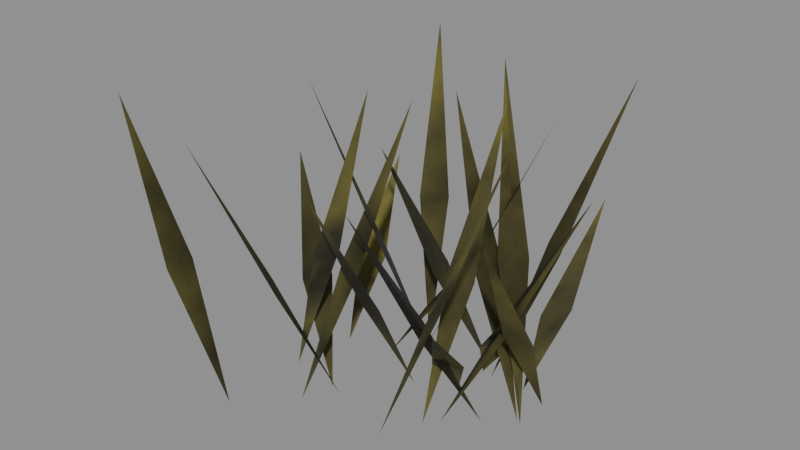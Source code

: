 # Source: sedge.blend  (saved by Blender 5.2.45; exported with 4.5.12 LTS)
import bpy
from mathutils import Matrix  # noqa: F401  (used for matrix-valued properties, if any)

bpy.ops.wm.read_factory_settings(use_empty=True)
scene = bpy.context.scene
scene.name = 'Scene'

# ---- images (referenced by path relative to the original .blend; pixels are not part of the script)
import os
ASSET_DIR = os.environ.get("B2B_ASSET_DIR", "")  # directory of the original .blend (textures are referenced by path, not embedded)
HERE = os.path.dirname(os.path.abspath(__file__))  # packed textures are extracted next to this script under _unpacked/

def load_image(name, relpath, width, height, colorspace="sRGB"):
    """Load a texture the original file referenced (path relative to the .blend, or extracted next to this script)."""
    p = next((c for c in (os.path.join(HERE, relpath), os.path.join(ASSET_DIR, relpath)) if relpath and os.path.exists(c)), "")
    if p:
        img = bpy.data.images.load(p, check_existing=True)
        img.name = name
    else:  # same state as the original file: an image datablock whose file is absent (Cycles renders it pink)
        img = bpy.data.images.new(name, width, height)
        img.source = "FILE"
        img.filepath = "//" + (relpath or name)
    img.colorspace_settings.name = colorspace
    return img
img_understoryleaves_albedo = load_image('UnderstoryLeaves_albedo', '_unpacked/UnderstoryLeaves_albedo.e04440d9.png', 256, 256, 'sRGB')
img_leaf_normal_png = load_image('leaf_normal.png', 'leaf_normal.png', 1024, 1024, 'Non-Color')
img_understoryleaves_rough = load_image('UnderstoryLeaves_rough', '_unpacked/UnderstoryLeaves_rough.4338d5b9.png', 256, 256, 'Non-Color')

# ---- materials (node trees are filled in below, after node groups)
mat_understoryleaves = bpy.data.materials.new('UnderstoryLeaves')
mat_understoryleaves.diffuse_color = (0.45, 0.43, 0.2, 1.0)

# ---- material node trees
mat_understoryleaves.use_nodes = True; mat_understoryleaves.node_tree.nodes.clear()
_N = mat_understoryleaves.node_tree.nodes; _L = mat_understoryleaves.node_tree.links
n0 = _N.new('ShaderNodeBsdfPrincipled'); n0.name = 'Principled BSDF'; n0.location = (-200, 100)
n0.inputs[10].default_value = 0.005
n1 = _N.new('ShaderNodeOutputMaterial'); n1.name = 'Material Output'; n1.location = (200, 100)
n2 = _N.new('ShaderNodeTexImage'); n2.name = 'Image Texture'; n2.location = (0, 0)
n2.image = img_understoryleaves_albedo
n3 = _N.new('ShaderNodeTexImage'); n3.name = 'Image Texture.001'; n3.location = (0, 0)
n3.image = img_leaf_normal_png
n4 = _N.new('ShaderNodeNormalMap'); n4.name = 'Normal Map'; n4.location = (0, 0)
n4.width = 160
n4.inputs[0].default_value = 0.45
n5 = _N.new('ShaderNodeTexImage'); n5.name = 'Image Texture.002'; n5.location = (0, 0)
n5.image = img_understoryleaves_rough
_L.new(n0.outputs[0], n1.inputs[0])
_L.new(n2.outputs[0], n0.inputs[0])
_L.new(n3.outputs[0], n4.inputs[1])
_L.new(n4.outputs[0], n0.inputs[5])
_L.new(n5.outputs[0], n0.inputs[2])
n1.is_active_output = True

# ---- meshes
me_sedgeblademesh = bpy.data.meshes.new('SedgeBladeMesh')
me_sedgeblademesh.from_pydata([(-0.06954, 0.1251, 0.0), (0.02706, 0.1001, 0.1402), (0.1405, 0.1251, 0.3049), (0.02706, 0.1501, 0.1402), (0.02706, 0.1251, 0.1457)], [], [(0, 1, 4), (1, 2, 4), (2, 3, 4), (3, 0, 4)])
me_sedgeblademesh.polygons.foreach_set('use_smooth', [True] * 4)
_uv = me_sedgeblademesh.uv_layers.new(name='ArtUV')
_uv.uv.foreach_set('vector', [0.2002, 0.0, 0.1602, 0.2244, 0.2002, 0.2332, 0.1602, 0.2244, 0.2002, 0.4878, 0.2002, 0.2332, 0.2002, 0.4878, 0.2402, 0.2244, 0.2002, 0.2332, 0.2402, 0.2244, 0.2002, 0.0, 0.2002, 0.2332])
me_sedgeblademesh.materials.append(mat_understoryleaves)
me_sedgeblademesh.update()
me_sedgeblademesh_001 = bpy.data.meshes.new('SedgeBladeMesh.001')
me_sedgeblademesh_001.from_pydata([(0.2159, 0.1024, 0.0), (0.1615, 0.1861, 0.2416), (0.06103, 0.2442, 0.5253), (0.1278, 0.1492, 0.2416), (0.1447, 0.1676, 0.2471)], [], [(0, 1, 4), (1, 2, 4), (2, 3, 4), (3, 0, 4)])
me_sedgeblademesh_001.polygons.foreach_set('use_smooth', [True] * 4)
_uv = me_sedgeblademesh_001.uv_layers.new(name='ArtUV')
_uv.uv.foreach_set('vector', [0.1638, 0.0, 0.2977, 0.3866, 0.2682, 0.3954, 0.2977, 0.3866, 0.3907, 0.8405, 0.2682, 0.3954, 0.09765, 0.8405, 0.2044, 0.3866, 0.2314, 0.3954, 0.2044, 0.3866, 0.3454, 0.0, 0.2314, 0.3954])
me_sedgeblademesh_001.materials.append(mat_understoryleaves)
me_sedgeblademesh_001.update()
me_sedgeblademesh_002 = bpy.data.meshes.new('SedgeBladeMesh.002')
me_sedgeblademesh_002.from_pydata([(0.2148, 0.1666, 0.0), (0.1984, 0.0682, 0.1759), (0.2332, -0.04258, 0.3823), (0.2482, 0.07257, 0.1759), (0.2233, 0.07039, 0.1814)], [], [(0, 1, 4), (1, 2, 4), (2, 3, 4), (3, 0, 4)])
me_sedgeblademesh_002.polygons.foreach_set('use_smooth', [True] * 4)
_uv = me_sedgeblademesh_002.uv_layers.new(name='ArtUV')
_uv.uv.foreach_set('vector', [0.3437, 0.0, 0.3174, 0.2814, 0.3573, 0.2902, 0.3174, 0.2814, 0.3731, 0.6117, 0.3573, 0.2902, 0.3731, 0.6117, 0.3971, 0.2814, 0.3573, 0.2902, 0.3971, 0.2814, 0.3437, 0.0, 0.3573, 0.2902])
me_sedgeblademesh_002.materials.append(mat_understoryleaves)
me_sedgeblademesh_002.update()
me_sedgeblademesh_003 = bpy.data.meshes.new('SedgeBladeMesh.003')
me_sedgeblademesh_003.from_pydata([(0.1076, 0.1737, 0.0), (0.1862, 0.2352, 0.2331), (0.2353, 0.3404, 0.5067), (0.1465, 0.2656, 0.2331), (0.1663, 0.2504, 0.2386)], [], [(0, 1, 4), (1, 2, 4), (2, 3, 4), (3, 0, 4)])
me_sedgeblademesh_003.polygons.foreach_set('use_smooth', [True] * 4)
_uv = me_sedgeblademesh_003.uv_layers.new(name='ArtUV')
_uv.uv.foreach_set('vector', [0.1721, 0.0, 0.2979, 0.3729, 0.2661, 0.3817, 0.2979, 0.3729, 0.3765, 0.8107, 0.2661, 0.3817, 0.3765, 0.8107, 0.2344, 0.3729, 0.2661, 0.3817, 0.2344, 0.3729, 0.1721, 0.0, 0.2661, 0.3817])
me_sedgeblademesh_003.materials.append(mat_understoryleaves)
me_sedgeblademesh_003.update()
me_sedgeblademesh_004 = bpy.data.meshes.new('SedgeBladeMesh.004')
me_sedgeblademesh_004.from_pydata([(0.08553, 0.2041, 0.0), (-0.01395, 0.2119, 0.1634), (-0.1213, 0.1675, 0.3553), (-0.005231, 0.1626, 0.1634), (-0.009589, 0.1873, 0.1689)], [], [(0, 1, 4), (1, 2, 4), (2, 3, 4), (3, 0, 4)])
me_sedgeblademesh_004.polygons.foreach_set('use_smooth', [True] * 4)
_uv = me_sedgeblademesh_004.uv_layers.new(name='ArtUV')
_uv.uv.foreach_set('vector', [0.3266, 0.0, 0.339, 0.2615, 0.2996, 0.2703, 0.339, 0.2615, 0.268, 0.5685, 0.2996, 0.2703, 0.268, 0.5685, 0.2602, 0.2615, 0.2996, 0.2703, 0.2602, 0.2615, 0.3266, 0.0, 0.2996, 0.2703])
me_sedgeblademesh_004.materials.append(mat_understoryleaves)
me_sedgeblademesh_004.update()
me_sedgeblademesh_005 = bpy.data.meshes.new('SedgeBladeMesh.005')
me_sedgeblademesh_005.from_pydata([(0.1672, 0.1823, 0.0), (0.2353, 0.1093, 0.2034), (0.3444, 0.06959, 0.4421), (0.2621, 0.1515, 0.2034), (0.2487, 0.1304, 0.2089)], [], [(0, 1, 4), (1, 2, 4), (2, 3, 4), (3, 0, 4)])
me_sedgeblademesh_005.polygons.foreach_set('use_smooth', [True] * 4)
_uv = me_sedgeblademesh_005.uv_layers.new(name='ArtUV')
_uv.uv.foreach_set('vector', [0.2916, 0.0, 0.1749, 0.3254, 0.2087, 0.3342, 0.1749, 0.3254, 0.1113, 0.7074, 0.2087, 0.3342, 0.1113, 0.7074, 0.2424, 0.3254, 0.2087, 0.3342, 0.2424, 0.3254, 0.2916, 0.0, 0.2087, 0.3342])
me_sedgeblademesh_005.materials.append(mat_understoryleaves)
me_sedgeblademesh_005.update()
me_sedgeblademesh_006 = bpy.data.meshes.new('SedgeBladeMesh.006')
me_sedgeblademesh_006.from_pydata([(-0.1501, 0.1126, 0.0), (-0.1511, 0.2124, 0.1245), (-0.2047, 0.3154, 0.2707), (-0.1994, 0.1994, 0.1245), (-0.1752, 0.2059, 0.13)], [], [(0, 1, 4), (1, 2, 4), (2, 3, 4), (3, 0, 4)])
me_sedgeblademesh_006.polygons.foreach_set('use_smooth', [True] * 4)
_uv = me_sedgeblademesh_006.uv_layers.new(name='ArtUV')
_uv.uv.foreach_set('vector', [-0.2402, 0.0, -0.2418, 0.1993, -0.2804, 0.2081, -0.2418, 0.1993, -0.3275, 0.4332, -0.2804, 0.2081, -0.3275, 0.4332, -0.319, 0.1993, -0.2804, 0.2081, -0.319, 0.1993, -0.2402, 0.0, -0.2804, 0.2081])
me_sedgeblademesh_006.materials.append(mat_understoryleaves)
me_sedgeblademesh_006.update()
me_sedgeblademesh_007 = bpy.data.meshes.new('SedgeBladeMesh.007')
me_sedgeblademesh_007.from_pydata([(0.03695, 0.1307, 0.0), (-0.02974, 0.05644, 0.2528), (-0.05979, -0.05573, 0.5496), (0.01464, 0.0334, 0.2528), (-0.007551, 0.04492, 0.2583)], [], [(0, 1, 4), (1, 2, 4), (2, 3, 4), (3, 0, 4)])
me_sedgeblademesh_007.polygons.foreach_set('use_smooth', [True] * 4)
_uv = me_sedgeblademesh_007.uv_layers.new(name='ArtUV')
_uv.uv.foreach_set('vector', [0.05912, 0.0, -0.04758, 0.4045, -0.01208, 0.4133, -0.04758, 0.4045, -0.09567, 0.8793, -0.01208, 0.4133, -0.09567, 0.8793, 0.02342, 0.4045, -0.01208, 0.4133, 0.02342, 0.4045, 0.05912, 0.0, -0.01208, 0.4133])
me_sedgeblademesh_007.materials.append(mat_understoryleaves)
me_sedgeblademesh_007.update()
me_sedgeblademesh_008 = bpy.data.meshes.new('SedgeBladeMesh.008')
me_sedgeblademesh_008.from_pydata([(-0.01604, 0.1376, 0.0), (0.08327, 0.1473, 0.2161), (0.1812, 0.2097, 0.4698), (0.06611, 0.1943, 0.2161), (0.07469, 0.1708, 0.2216)], [], [(0, 1, 4), (1, 2, 4), (2, 3, 4), (3, 0, 4)])
me_sedgeblademesh_008.polygons.foreach_set('use_smooth', [True] * 4)
_uv = me_sedgeblademesh_008.uv_layers.new(name='ArtUV')
_uv.uv.foreach_set('vector', [0.2202, 0.0, 0.2357, 0.3458, 0.2732, 0.3546, 0.2357, 0.3458, 0.3355, 0.7517, 0.2732, 0.3546, 0.3355, 0.7517, 0.3108, 0.3458, 0.2732, 0.3546, 0.3108, 0.3458, 0.2202, 0.0, 0.2732, 0.3546])
me_sedgeblademesh_008.materials.append(mat_understoryleaves)
me_sedgeblademesh_008.update()
me_sedgeblademesh_009 = bpy.data.meshes.new('SedgeBladeMesh.009')
me_sedgeblademesh_009.from_pydata([(0.2063, 0.1085, 0.0), (0.1265, 0.1684, 0.2199), (0.01215, 0.1885, 0.478), (0.1075, 0.1222, 0.2199), (0.117, 0.1453, 0.2254)], [], [(0, 1, 4), (1, 2, 4), (2, 3, 4), (3, 0, 4)])
me_sedgeblademesh_009.polygons.foreach_set('use_smooth', [True] * 4)
_uv = me_sedgeblademesh_009.uv_layers.new(name='ArtUV')
_uv.uv.foreach_set('vector', [0.1735, 0.0, 0.2694, 0.3518, 0.2325, 0.3606, 0.2694, 0.3518, 0.3016, 0.7648, 0.2325, 0.3606, 0.3016, 0.7648, 0.1955, 0.3518, 0.2325, 0.3606, 0.1955, 0.3518, 0.1735, 0.0, 0.2325, 0.3606])
me_sedgeblademesh_009.materials.append(mat_understoryleaves)
me_sedgeblademesh_009.update()
me_sedgeblademesh_010 = bpy.data.meshes.new('SedgeBladeMesh.010')
me_sedgeblademesh_010.from_pydata([(0.07798, 0.1292, 0.0), (0.09632, 0.03112, 0.1017), (0.1671, -0.06096, 0.2211), (0.1416, 0.05233, 0.1017), (0.119, 0.04173, 0.1072)], [], [(0, 1, 4), (1, 2, 4), (2, 3, 4), (3, 0, 4)])
me_sedgeblademesh_010.polygons.foreach_set('use_smooth', [True] * 4)
_uv = me_sedgeblademesh_010.uv_layers.new(name='ArtUV')
_uv.uv.foreach_set('vector', [0.1248, 0.2067, 0.1541, 0.0498, 0.1903, 0.06677, 0.1541, 0.0498, 0.2673, -0.09754, 0.1903, 0.06677, 0.2673, 0.3537, 0.2266, 0.1627, 0.1903, 0.1715, 0.2266, 0.1627, 0.1248, 0.0, 0.1903, 0.1715])
me_sedgeblademesh_010.materials.append(mat_understoryleaves)
me_sedgeblademesh_010.update()
me_sedgeblademesh_011 = bpy.data.meshes.new('SedgeBladeMesh.011')
me_sedgeblademesh_011.from_pydata([(-0.09197, -0.06573, 0.0), (-0.03924, 0.01898, 0.2151), (-0.02921, 0.1347, 0.4676), (-0.08696, 0.03393, 0.2151), (-0.0631, 0.02646, 0.2206)], [], [(0, 1, 4), (1, 2, 4), (2, 3, 4), (3, 0, 4)])
me_sedgeblademesh_011.polygons.foreach_set('use_smooth', [True] * 4)
_uv = me_sedgeblademesh_011.uv_layers.new(name='ArtUV')
_uv.uv.foreach_set('vector', [-0.1472, 0.0, -0.06279, 0.3442, -0.101, 0.353, -0.06279, 0.3442, -0.04673, 0.7482, -0.101, 0.353, -0.04673, 0.7482, -0.1391, 0.3442, -0.101, 0.353, -0.1391, 0.3442, -0.1472, 0.0, -0.101, 0.353])
me_sedgeblademesh_011.materials.append(mat_understoryleaves)
me_sedgeblademesh_011.update()
me_sedgeblademesh_012 = bpy.data.meshes.new('SedgeBladeMesh.012')
me_sedgeblademesh_012.from_pydata([(0.1647, 0.07085, 0.0), (0.06859, 0.044, 0.1583), (-0.01696, -0.03453, 0.3441), (0.09368, 0.0007475, 0.1583), (0.08113, 0.02237, 0.1638)], [], [(0, 1, 4), (1, 2, 4), (2, 3, 4), (3, 0, 4)])
me_sedgeblademesh_012.polygons.foreach_set('use_smooth', [True] * 4)
_uv = me_sedgeblademesh_012.uv_layers.new(name='ArtUV')
_uv.uv.foreach_set('vector', [0.1134, 0.0, 0.0704, 0.2533, 0.0358, 0.2621, 0.0704, 0.2533, -0.05525, 0.5506, 0.0358, 0.2621, -0.05525, 0.5506, 0.001196, 0.2533, 0.0358, 0.2621, 0.001196, 0.2533, 0.1134, 0.0, 0.0358, 0.2621])
me_sedgeblademesh_012.materials.append(mat_understoryleaves)
me_sedgeblademesh_012.update()
me_sedgeblademesh_013 = bpy.data.meshes.new('SedgeBladeMesh.013')
me_sedgeblademesh_013.from_pydata([(-0.1678, 0.004329, 0.0), (-0.07883, -0.04079, 0.2532), (0.0373, -0.04066, 0.5505), (-0.06811, 0.008051, 0.2532), (-0.07347, -0.01637, 0.2587)], [], [(0, 1, 4), (1, 2, 4), (2, 3, 4), (3, 0, 4)])
me_sedgeblademesh_013.polygons.foreach_set('use_smooth', [True] * 4)
_uv = me_sedgeblademesh_013.uv_layers.new(name='ArtUV')
_uv.uv.foreach_set('vector', [0.006926, 0.0, -0.06526, 0.4052, -0.02619, 0.414, -0.06526, 0.4052, -0.06506, 0.8808, -0.02619, 0.414, -0.06506, 0.8808, 0.01288, 0.4052, -0.02619, 0.414, 0.01288, 0.4052, 0.006926, 0.0, -0.02619, 0.414])
me_sedgeblademesh_013.materials.append(mat_understoryleaves)
me_sedgeblademesh_013.update()
me_sedgeblademesh_014 = bpy.data.meshes.new('SedgeBladeMesh.014')
me_sedgeblademesh_014.from_pydata([(-0.03785, 0.1958, 0.0), (-0.07301, 0.2892, 0.2351), (-0.1587, 0.3676, 0.5112), (-0.1139, 0.2604, 0.2351), (-0.09345, 0.2748, 0.2406)], [], [(0, 1, 4), (1, 2, 4), (2, 3, 4), (3, 0, 4)])
me_sedgeblademesh_014.polygons.foreach_set('use_smooth', [True] * 4)
_uv = me_sedgeblademesh_014.uv_layers.new(name='ArtUV')
_uv.uv.foreach_set('vector', [-0.06057, 0.0, -0.1168, 0.3762, -0.1495, 0.385, -0.1168, 0.3762, -0.254, 0.8179, -0.1495, 0.385, -0.254, 0.8179, -0.1822, 0.3762, -0.1495, 0.385, -0.1822, 0.3762, -0.06057, 0.0, -0.1495, 0.385])
me_sedgeblademesh_014.materials.append(mat_understoryleaves)
me_sedgeblademesh_014.update()
me_sedgeblademesh_015 = bpy.data.meshes.new('SedgeBladeMesh.015')
me_sedgeblademesh_015.from_pydata([(0.01867, 0.08485, 0.0), (-0.01849, -0.007756, 0.1885), (-0.008204, -0.1234, 0.4098), (0.0311, -0.01415, 0.1885), (0.006307, -0.01095, 0.194)], [], [(0, 1, 4), (1, 2, 4), (2, 3, 4), (3, 0, 4)])
me_sedgeblademesh_015.polygons.foreach_set('use_smooth', [True] * 4)
_uv = me_sedgeblademesh_015.uv_layers.new(name='ArtUV')
_uv.uv.foreach_set('vector', [0.02987, 0.0, -0.02958, 0.3016, 0.01009, 0.3104, -0.02958, 0.3016, -0.01313, 0.6556, 0.01009, 0.3104, -0.01313, 0.6556, 0.04976, 0.3016, 0.01009, 0.3104, 0.04976, 0.3016, 0.02987, 0.0, 0.01009, 0.3104])
me_sedgeblademesh_015.materials.append(mat_understoryleaves)
me_sedgeblademesh_015.update()
me_sedgeblademesh_016 = bpy.data.meshes.new('SedgeBladeMesh.016')
me_sedgeblademesh_016.from_pydata([(0.1157, 0.02822, 0.0), (0.2057, 0.07142, 0.1766), (0.2762, 0.1637, 0.3839), (0.1734, 0.1096, 0.1766), (0.1895, 0.09052, 0.1821)], [], [(0, 1, 4), (1, 2, 4), (2, 3, 4), (3, 0, 4)])
me_sedgeblademesh_016.polygons.foreach_set('use_smooth', [True] * 4)
_uv = me_sedgeblademesh_016.uv_layers.new(name='ArtUV')
_uv.uv.foreach_set('vector', [0.1851, 0.0, 0.3291, 0.2826, 0.3033, 0.2914, 0.3291, 0.2826, 0.4419, 0.6143, 0.3033, 0.2914, 0.2618, 0.6143, 0.1754, 0.2826, 0.1448, 0.2914, 0.1754, 0.2826, 0.04516, 0.0, 0.1448, 0.2914])
me_sedgeblademesh_016.materials.append(mat_understoryleaves)
me_sedgeblademesh_016.update()
me_sedgeblademesh_017 = bpy.data.meshes.new('SedgeBladeMesh.017')
me_sedgeblademesh_017.from_pydata([(-0.1737, -0.1462, 0.0), (-0.2692, -0.1172, 0.218), (-0.3836, -0.1376, 0.4739), (-0.2713, -0.1672, 0.218), (-0.2703, -0.1422, 0.2235)], [], [(0, 1, 4), (1, 2, 4), (2, 3, 4), (3, 0, 4)])
me_sedgeblademesh_017.polygons.foreach_set('use_smooth', [True] * 4)
_uv = me_sedgeblademesh_017.uv_layers.new(name='ArtUV')
_uv.uv.foreach_set('vector', [-0.2339, 0.0, -0.1876, 0.3488, -0.2276, 0.3576, -0.1876, 0.3488, -0.2202, 0.7582, -0.2276, 0.3576, -0.2202, 0.7582, -0.2675, 0.3488, -0.2276, 0.3576, -0.2675, 0.3488, -0.2339, 0.0, -0.2276, 0.3576])
me_sedgeblademesh_017.materials.append(mat_understoryleaves)
me_sedgeblademesh_017.update()
me_sedgeblademesh_018 = bpy.data.meshes.new('SedgeBladeMesh.018')
me_sedgeblademesh_018.from_pydata([(0.0858, 0.184, 0.0), (0.1367, 0.09819, 0.1132), (0.2348, 0.03598, 0.246), (0.1719, 0.1337, 0.1132), (0.1543, 0.1159, 0.1187)], [], [(0, 1, 4), (1, 2, 4), (2, 3, 4), (3, 0, 4)])
me_sedgeblademesh_018.polygons.foreach_set('use_smooth', [True] * 4)
_uv = me_sedgeblademesh_018.uv_layers.new(name='ArtUV')
_uv.uv.foreach_set('vector', [0.2944, 0.0, 0.1571, 0.1811, 0.1855, 0.1899, 0.2187, 0.1571, 0.3756, 0.05758, 0.2469, 0.1855, 0.3756, 0.05758, 0.2751, 0.2138, 0.2469, 0.1855, 0.2751, 0.1811, 0.1373, 0.0, 0.2469, 0.1899])
me_sedgeblademesh_018.materials.append(mat_understoryleaves)
me_sedgeblademesh_018.update()
me_sedgeblademesh_019 = bpy.data.meshes.new('SedgeBladeMesh.019')
me_sedgeblademesh_019.from_pydata([(0.09738, 0.007341, 0.0), (0.1178, 0.105, 0.2163), (0.08753, 0.2171, 0.4702), (0.06787, 0.1027, 0.2163), (0.09285, 0.1038, 0.2218)], [], [(0, 1, 4), (1, 2, 4), (2, 3, 4), (3, 0, 4)])
me_sedgeblademesh_019.polygons.foreach_set('use_smooth', [True] * 4)
_uv = me_sedgeblademesh_019.uv_layers.new(name='ArtUV')
_uv.uv.foreach_set('vector', [0.1558, 0.0, 0.1885, 0.3461, 0.1486, 0.3549, 0.1885, 0.3461, 0.14, 0.7523, 0.1486, 0.3549, 0.14, 0.7523, 0.1086, 0.3461, 0.1486, 0.3549, 0.1086, 0.3461, 0.1558, 0.0, 0.1486, 0.3549])
me_sedgeblademesh_019.materials.append(mat_understoryleaves)
me_sedgeblademesh_019.update()
me_sedgeblademesh_020 = bpy.data.meshes.new('SedgeBladeMesh.020')
me_sedgeblademesh_020.from_pydata([(-0.04985, -0.01858, 0.0), (-0.1309, -0.07679, 0.2115), (-0.1843, -0.1799, 0.4597), (-0.09248, -0.1088, 0.2115), (-0.1117, -0.09279, 0.217)], [], [(0, 1, 4), (1, 2, 4), (2, 3, 4), (3, 0, 4)])
me_sedgeblademesh_020.polygons.foreach_set('use_smooth', [True] * 4)
_uv = me_sedgeblademesh_020.uv_layers.new(name='ArtUV')
_uv.uv.foreach_set('vector', [-0.07976, 0.0, -0.2094, 0.3384, -0.1787, 0.3472, -0.2094, 0.3384, -0.2948, 0.7356, -0.1787, 0.3472, -0.2879, 0.7356, -0.1741, 0.3384, -0.1485, 0.3472, -0.1741, 0.3384, -0.02973, 0.0, -0.1485, 0.3472])
me_sedgeblademesh_020.materials.append(mat_understoryleaves)
me_sedgeblademesh_020.update()
me_sedgeblademesh_021 = bpy.data.meshes.new('SedgeBladeMesh.021')
me_sedgeblademesh_021.from_pydata([(0.06419, -0.0582, 0.0), (0.1633, -0.07002, 0.2481), (0.2723, -0.03003, 0.5394), (0.1566, -0.02047, 0.2481), (0.1599, -0.04524, 0.2536)], [], [(0, 1, 4), (1, 2, 4), (2, 3, 4), (3, 0, 4)])
me_sedgeblademesh_021.polygons.foreach_set('use_smooth', [True] * 4)
_uv = me_sedgeblademesh_021.uv_layers.new(name='ArtUV')
_uv.uv.foreach_set('vector', [-0.09311, 0.0, -0.112, 0.397, -0.07239, 0.4058, -0.112, 0.397, -0.04805, 0.863, -0.07239, 0.4058, -0.04805, 0.863, -0.03275, 0.397, -0.07239, 0.4058, -0.03275, 0.397, -0.09311, 0.0, -0.07239, 0.4058])
me_sedgeblademesh_021.materials.append(mat_understoryleaves)
me_sedgeblademesh_021.update()
me_sedgeblademesh_022 = bpy.data.meshes.new('SedgeBladeMesh.022')
me_sedgeblademesh_022.from_pydata([(-0.07718, -0.00898, 0.0), (-0.1423, 0.06666, 0.1532), (-0.2497, 0.1108, 0.3331), (-0.1708, 0.02559, 0.1532), (-0.1565, 0.04613, 0.1587)], [], [(0, 1, 4), (1, 2, 4), (2, 3, 4), (3, 0, 4)])
me_sedgeblademesh_022.polygons.foreach_set('use_smooth', [True] * 4)
_uv = me_sedgeblademesh_022.uv_layers.new(name='ArtUV')
_uv.uv.foreach_set('vector', [-0.01437, 0.0, 0.1067, 0.2452, 0.0738, 0.254, 0.1067, 0.2452, 0.1773, 0.533, 0.0738, 0.254, 0.1773, 0.533, 0.04095, 0.2452, 0.0738, 0.254, 0.04095, 0.2452, -0.01437, 0.0, 0.0738, 0.254])
me_sedgeblademesh_022.materials.append(mat_understoryleaves)
me_sedgeblademesh_022.update()

# ---- objects
ob_sedgeblade = bpy.data.objects.new('SedgeBlade', me_sedgeblademesh)
ob_sedgeblade_001 = bpy.data.objects.new('SedgeBlade.001', me_sedgeblademesh_001)
ob_sedgeblade_002 = bpy.data.objects.new('SedgeBlade.002', me_sedgeblademesh_002)
ob_sedgeblade_003 = bpy.data.objects.new('SedgeBlade.003', me_sedgeblademesh_003)
ob_sedgeblade_004 = bpy.data.objects.new('SedgeBlade.004', me_sedgeblademesh_004)
ob_sedgeblade_005 = bpy.data.objects.new('SedgeBlade.005', me_sedgeblademesh_005)
ob_sedgeblade_006 = bpy.data.objects.new('SedgeBlade.006', me_sedgeblademesh_006)
ob_sedgeblade_007 = bpy.data.objects.new('SedgeBlade.007', me_sedgeblademesh_007)
ob_sedgeblade_008 = bpy.data.objects.new('SedgeBlade.008', me_sedgeblademesh_008)
ob_sedgeblade_009 = bpy.data.objects.new('SedgeBlade.009', me_sedgeblademesh_009)
ob_sedgeblade_010 = bpy.data.objects.new('SedgeBlade.010', me_sedgeblademesh_010)
ob_sedgeblade_011 = bpy.data.objects.new('SedgeBlade.011', me_sedgeblademesh_011)
ob_sedgeblade_012 = bpy.data.objects.new('SedgeBlade.012', me_sedgeblademesh_012)
ob_sedgeblade_013 = bpy.data.objects.new('SedgeBlade.013', me_sedgeblademesh_013)
ob_sedgeblade_014 = bpy.data.objects.new('SedgeBlade.014', me_sedgeblademesh_014)
ob_sedgeblade_015 = bpy.data.objects.new('SedgeBlade.015', me_sedgeblademesh_015)
ob_sedgeblade_016 = bpy.data.objects.new('SedgeBlade.016', me_sedgeblademesh_016)
ob_sedgeblade_017 = bpy.data.objects.new('SedgeBlade.017', me_sedgeblademesh_017)
ob_sedgeblade_018 = bpy.data.objects.new('SedgeBlade.018', me_sedgeblademesh_018)
ob_sedgeblade_019 = bpy.data.objects.new('SedgeBlade.019', me_sedgeblademesh_019)
ob_sedgeblade_020 = bpy.data.objects.new('SedgeBlade.020', me_sedgeblademesh_020)
ob_sedgeblade_021 = bpy.data.objects.new('SedgeBlade.021', me_sedgeblademesh_021)
ob_sedgeblade_022 = bpy.data.objects.new('SedgeBlade.022', me_sedgeblademesh_022)

# ---- transforms, parenting, visibility, modifiers, constraints
ob_sedgeblade.location = (0.0, 0.0, 0.0)
ob_sedgeblade_001.location = (0.0, 0.0, 0.0)
ob_sedgeblade_002.location = (0.0, 0.0, 0.0)
ob_sedgeblade_003.location = (0.0, 0.0, 0.0)
ob_sedgeblade_004.location = (0.0, 0.0, 0.0)
ob_sedgeblade_005.location = (0.0, 0.0, 0.0)
ob_sedgeblade_006.location = (0.0, 0.0, 0.0)
ob_sedgeblade_007.location = (0.0, 0.0, 0.0)
ob_sedgeblade_008.location = (0.0, 0.0, 0.0)
ob_sedgeblade_009.location = (0.0, 0.0, 0.0)
ob_sedgeblade_010.location = (0.0, 0.0, 0.0)
ob_sedgeblade_011.location = (0.0, 0.0, 0.0)
ob_sedgeblade_012.location = (0.0, 0.0, 0.0)
ob_sedgeblade_013.location = (0.0, 0.0, 0.0)
ob_sedgeblade_014.location = (0.0, 0.0, 0.0)
ob_sedgeblade_015.location = (0.0, 0.0, 0.0)
ob_sedgeblade_016.location = (0.0, 0.0, 0.0)
ob_sedgeblade_017.location = (0.0, 0.0, 0.0)
ob_sedgeblade_018.location = (0.0, 0.0, 0.0)
ob_sedgeblade_019.location = (0.0, 0.0, 0.0)
ob_sedgeblade_020.location = (0.0, 0.0, 0.0)
ob_sedgeblade_021.location = (0.0, 0.0, 0.0)
ob_sedgeblade_022.location = (0.0, 0.0, 0.0)

# ---- collection membership
scene.collection.objects.link(ob_sedgeblade)
scene.collection.objects.link(ob_sedgeblade_001)
scene.collection.objects.link(ob_sedgeblade_002)
scene.collection.objects.link(ob_sedgeblade_003)
scene.collection.objects.link(ob_sedgeblade_004)
scene.collection.objects.link(ob_sedgeblade_005)
scene.collection.objects.link(ob_sedgeblade_006)
scene.collection.objects.link(ob_sedgeblade_007)
scene.collection.objects.link(ob_sedgeblade_008)
scene.collection.objects.link(ob_sedgeblade_009)
scene.collection.objects.link(ob_sedgeblade_010)
scene.collection.objects.link(ob_sedgeblade_011)
scene.collection.objects.link(ob_sedgeblade_012)
scene.collection.objects.link(ob_sedgeblade_013)
scene.collection.objects.link(ob_sedgeblade_014)
scene.collection.objects.link(ob_sedgeblade_015)
scene.collection.objects.link(ob_sedgeblade_016)
scene.collection.objects.link(ob_sedgeblade_017)
scene.collection.objects.link(ob_sedgeblade_018)
scene.collection.objects.link(ob_sedgeblade_019)
scene.collection.objects.link(ob_sedgeblade_020)
scene.collection.objects.link(ob_sedgeblade_021)
scene.collection.objects.link(ob_sedgeblade_022)

# ---- scene / render settings (as saved in the file)
scene.frame_start = 1; scene.frame_end = 250; scene.frame_set(1)
scene.render.engine = 'BLENDER_EEVEE_NEXT'
scene.render.fps = 60
scene.render.bake_bias = 0.0
scene.render.bake_samples = 0
scene.render.compositor_device = 'GPU'
scene.eevee.use_volume_custom_range = False
scene.eevee.fast_gi_thickness_near = 0.1
scene.eevee.fast_gi_thickness_far = 0.0
scene.eevee.ray_tracing_options.screen_trace_thickness = 0.1
bpy.context.view_layer.update()

# ---- added for rendering (the .blend has no active camera and no usable light): camera, sun + grey world if the file has none
cam_auto = bpy.data.cameras.new('AutoCamera')
cam_auto.lens = 50.0
cam_auto.sensor_width = 36.0
cam_auto.clip_end = 1000.0
ob_auto_camera = bpy.data.objects.new('AutoCamera', cam_auto)
scene.collection.objects.link(ob_auto_camera)
ob_auto_camera.location = (0.965094, -1.0878, 1.06299)
ob_auto_camera.rotation_euler = (1.09748, -7.21219e-08, 0.694738)
scene.camera = ob_auto_camera
light_auto_sun = bpy.data.lights.new('AutoSun', 'SUN')
light_auto_sun.energy = 3.0
light_auto_sun.angle = 0.0523599
ob_auto_sun = bpy.data.objects.new('AutoSun', light_auto_sun)
scene.collection.objects.link(ob_auto_sun)
ob_auto_sun.rotation_euler = (0.872665, 0.174533, 0.523599)
if scene.world is None:
    world_auto = bpy.data.worlds.new('AutoWorld')
    world_auto.color = (0.3, 0.3, 0.3)
    scene.world = world_auto
bpy.context.view_layer.update()

